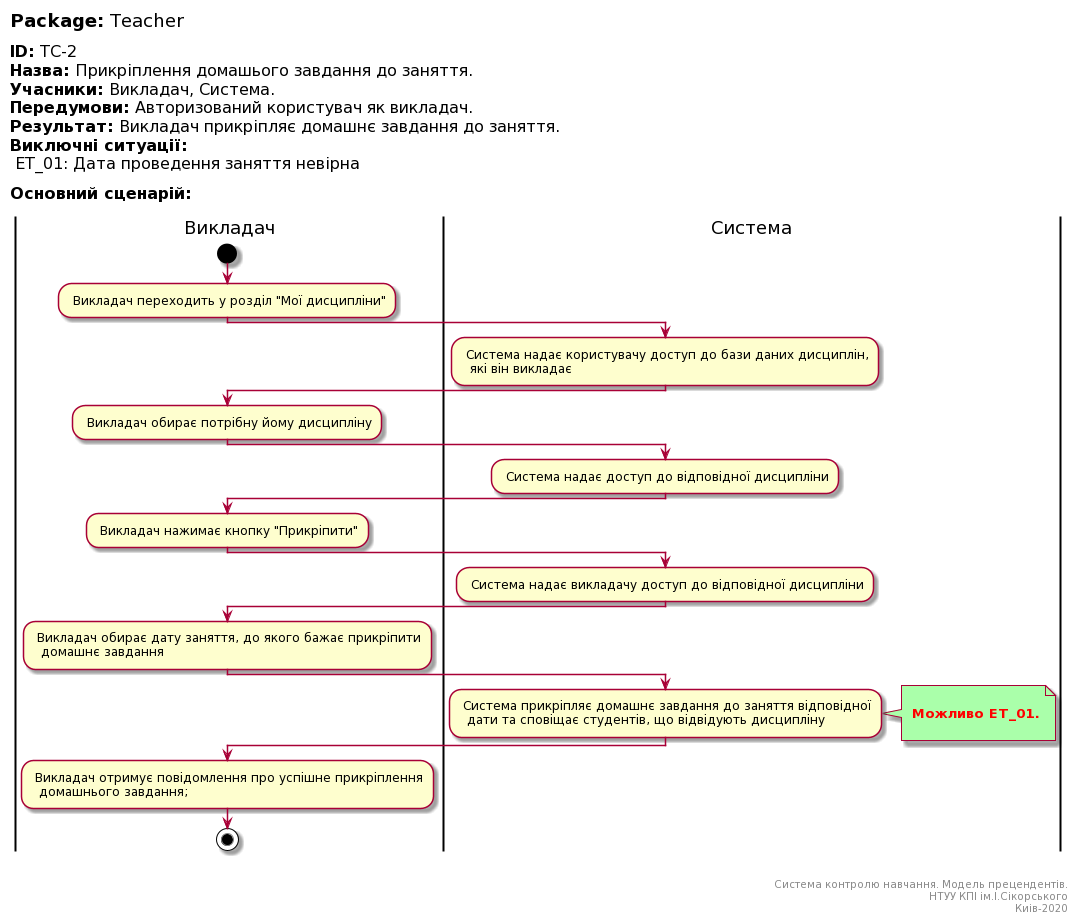

The diagram above was rendered by PlantUML. Its source (embedded in the PNG):
@startuml
left header
<font color=000 size=18><b>Package:</b> Teacher

<font color=000 size=16><b>ID:</b> TC-2
<font color=000 size=16><b>Назва:</b> Прикріплення домашього завдання до заняття.
<font color=000 size=16><b>Учасники:</b> Викладач, Система.
<font color=000 size=16><b>Передумови:</b> Авторизований користувач як викладач.
<font color=000 size=16><b>Результат:</b> Викладач прикріпляє домашнє завдання до заняття.
<font color=000 size=16><b>Виключні ситуації:</b>
<font color=000 size=16> ET_01: Дата проведення заняття невірна

<font color=000 size=16><b>Основний сценарій:</b>

end header

|Викладач|
start
: Викладач переходить у розділ "Мої дисципліни";

|Система|
: Система надає користувачу доступ до бази даних дисциплін, 
  які він викладає;
   
|Викладач|
: Викладач обирає потрібну йому дисципліну;   

|Система|
: Система надає доступ до відповідної дисципліни;

|Викладач|
: Викладач нажимає кнопку "Прикріпити";   

|Система|
: Система надає викладачу доступ до відповідної дисципліни;


|Викладач|
: Викладач обирає дату заняття, до якого бажає прикріпити
  домашнє завдання;

|Система|
: Система прикріпляє домашнє завдання до заняття відповідної
  дати та сповіщає студентів, що відвідують дисципліну;
note right #aaffaa

<font color=red><b> Можливо ET_01.

end note

|Викладач|
: Викладач отримує повідомлення про успішне прикріплення
  домашнього завдання;  
  
stop;

right footer


Система контролю навчання. Модель прецендентів.
НТУУ КПІ ім.І.Сікорського
Киів-2020
end footer
@enduml